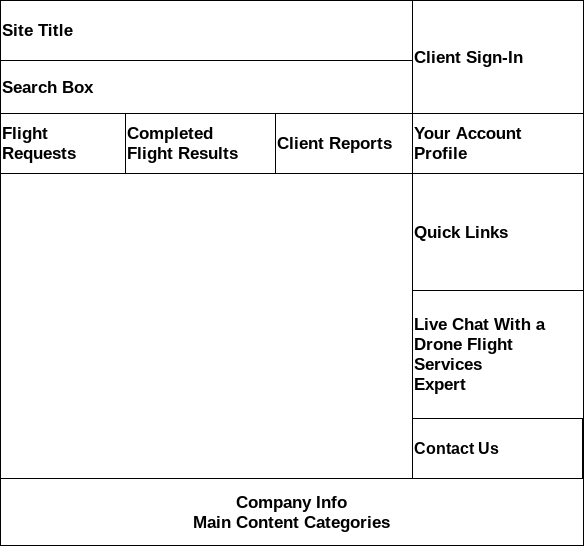

The diagram above was exported from draw.io. Its source (the exported page's mxGraphModel, read from the mxfile embedded in the PNG):
<mxGraphModel dx="864" dy="504" grid="0" gridSize="10" guides="1" tooltips="1" connect="1" arrows="1" fold="1" page="1" pageScale="1" pageWidth="827" pageHeight="1169" math="0" shadow="0">
  <root>
    <mxCell id="0" />
    <mxCell id="1" parent="0" />
    <mxCell id="EfmdAn3S3Ry2EQBJhqJk-1" value="" style="rounded=0;whiteSpace=wrap;html=1;" vertex="1" parent="1">
      <mxGeometry x="126" y="178" width="583" height="540" as="geometry" />
    </mxCell>
    <mxCell id="EfmdAn3S3Ry2EQBJhqJk-5" value="&lt;b&gt;&lt;font style=&quot;font-size: 17px&quot;&gt;Site Title&lt;/font&gt;&lt;/b&gt;" style="rounded=0;whiteSpace=wrap;html=1;align=left;" vertex="1" parent="1">
      <mxGeometry x="126" y="173" width="412" height="60" as="geometry" />
    </mxCell>
    <mxCell id="EfmdAn3S3Ry2EQBJhqJk-6" value="" style="rounded=0;whiteSpace=wrap;html=1;" vertex="1" parent="1">
      <mxGeometry x="539" y="173" width="170" height="478" as="geometry" />
    </mxCell>
    <mxCell id="EfmdAn3S3Ry2EQBJhqJk-7" value="&lt;b style=&quot;font-size: 17px&quot;&gt;Company Info&lt;br&gt;Main Content Categories&lt;/b&gt;" style="rounded=0;whiteSpace=wrap;html=1;" vertex="1" parent="1">
      <mxGeometry x="126" y="651" width="583" height="67" as="geometry" />
    </mxCell>
    <mxCell id="EfmdAn3S3Ry2EQBJhqJk-8" value="&lt;b&gt;&lt;font style=&quot;font-size: 17px&quot;&gt;Search Box&lt;/font&gt;&lt;/b&gt;" style="rounded=0;whiteSpace=wrap;html=1;align=left;" vertex="1" parent="1">
      <mxGeometry x="126" y="233" width="413" height="53" as="geometry" />
    </mxCell>
    <mxCell id="EfmdAn3S3Ry2EQBJhqJk-9" value="" style="rounded=0;whiteSpace=wrap;html=1;" vertex="1" parent="1">
      <mxGeometry x="126" y="286" width="413" height="60" as="geometry" />
    </mxCell>
    <mxCell id="EfmdAn3S3Ry2EQBJhqJk-10" value="&lt;b&gt;&lt;font style=&quot;font-size: 17px&quot;&gt;Flight Requests&lt;/font&gt;&lt;/b&gt;" style="rounded=0;whiteSpace=wrap;html=1;align=left;" vertex="1" parent="1">
      <mxGeometry x="126" y="286" width="126" height="60" as="geometry" />
    </mxCell>
    <mxCell id="EfmdAn3S3Ry2EQBJhqJk-11" value="&lt;b style=&quot;font-size: 17px&quot;&gt;Completed&amp;nbsp;&lt;br&gt;Flight Results&lt;br&gt;&lt;/b&gt;" style="rounded=0;whiteSpace=wrap;html=1;align=left;" vertex="1" parent="1">
      <mxGeometry x="251" y="286" width="150" height="60" as="geometry" />
    </mxCell>
    <mxCell id="EfmdAn3S3Ry2EQBJhqJk-12" value="&lt;b&gt;&lt;font style=&quot;font-size: 17px&quot;&gt;Client Sign-In&lt;/font&gt;&lt;/b&gt;" style="rounded=0;whiteSpace=wrap;html=1;align=left;" vertex="1" parent="1">
      <mxGeometry x="538" y="173" width="171" height="113" as="geometry" />
    </mxCell>
    <mxCell id="EfmdAn3S3Ry2EQBJhqJk-13" value="&lt;b style=&quot;font-size: 17px&quot;&gt;Your Account&lt;br&gt;&lt;/b&gt;&lt;b&gt;&lt;font style=&quot;font-size: 17px&quot;&gt;Profile&lt;/font&gt;&lt;/b&gt;" style="rounded=0;whiteSpace=wrap;html=1;align=left;" vertex="1" parent="1">
      <mxGeometry x="538" y="286" width="171" height="60" as="geometry" />
    </mxCell>
    <mxCell id="EfmdAn3S3Ry2EQBJhqJk-14" value="&lt;b&gt;&lt;font style=&quot;font-size: 17px&quot;&gt;Quick Links&lt;/font&gt;&lt;/b&gt;" style="rounded=0;whiteSpace=wrap;html=1;align=left;" vertex="1" parent="1">
      <mxGeometry x="538" y="346" width="171" height="117" as="geometry" />
    </mxCell>
    <mxCell id="EfmdAn3S3Ry2EQBJhqJk-15" value="&lt;b style=&quot;font-size: 17px&quot;&gt;Live Chat With a&amp;nbsp;&lt;br&gt;&lt;/b&gt;&lt;b style=&quot;font-size: 17px&quot;&gt;Drone Flight Services&lt;br&gt;&lt;/b&gt;&lt;b&gt;&lt;font style=&quot;font-size: 17px&quot;&gt;Expert&lt;/font&gt;&lt;/b&gt;" style="rounded=0;whiteSpace=wrap;html=1;align=left;" vertex="1" parent="1">
      <mxGeometry x="538" y="463" width="171" height="128" as="geometry" />
    </mxCell>
    <mxCell id="EfmdAn3S3Ry2EQBJhqJk-16" value="&lt;b&gt;&lt;font style=&quot;font-size: 17px&quot;&gt;Client Reports&lt;/font&gt;&lt;/b&gt;" style="rounded=0;whiteSpace=wrap;html=1;align=left;" vertex="1" parent="1">
      <mxGeometry x="401" y="286" width="137" height="60" as="geometry" />
    </mxCell>
    <mxCell id="EfmdAn3S3Ry2EQBJhqJk-17" value="&lt;b&gt;&lt;font style=&quot;font-size: 16px&quot;&gt;Contact Us&lt;/font&gt;&lt;/b&gt;" style="rounded=0;whiteSpace=wrap;html=1;align=left;" vertex="1" parent="1">
      <mxGeometry x="538" y="591" width="170" height="60" as="geometry" />
    </mxCell>
  </root>
</mxGraphModel>